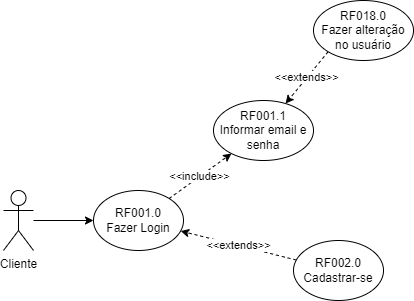

The diagram above was exported from draw.io. Its source (the exported page's mxGraphModel, read from the mxfile embedded in the PNG):
<mxGraphModel dx="1662" dy="794" grid="1" gridSize="10" guides="1" tooltips="1" connect="1" arrows="1" fold="1" page="1" pageScale="1" pageWidth="827" pageHeight="1169" math="0" shadow="0">
  <root>
    <mxCell id="0" />
    <mxCell id="1" parent="0" />
    <mxCell id="nHDx-tpphbk2pbFSS661-1" value="Cliente" style="shape=umlActor;verticalLabelPosition=bottom;verticalAlign=top;html=1;outlineConnect=0;" vertex="1" parent="1">
      <mxGeometry x="208" y="425" width="30" height="60" as="geometry" />
    </mxCell>
    <mxCell id="nHDx-tpphbk2pbFSS661-2" value="RF001.0&lt;br&gt;Fazer Login" style="ellipse;whiteSpace=wrap;html=1;" vertex="1" parent="1">
      <mxGeometry x="298" y="425" width="90" height="60" as="geometry" />
    </mxCell>
    <mxCell id="nHDx-tpphbk2pbFSS661-3" value="RF001.1&lt;br&gt;Informar email e senha" style="ellipse;whiteSpace=wrap;html=1;" vertex="1" parent="1">
      <mxGeometry x="418" y="335" width="100" height="60" as="geometry" />
    </mxCell>
    <mxCell id="nHDx-tpphbk2pbFSS661-4" value="&amp;lt;&amp;lt;include&amp;gt;&amp;gt;" style="endArrow=classic;html=1;rounded=0;dashed=1;" edge="1" parent="1" source="nHDx-tpphbk2pbFSS661-2" target="nHDx-tpphbk2pbFSS661-3">
      <mxGeometry width="50" height="50" relative="1" as="geometry">
        <mxPoint x="298" y="535" as="sourcePoint" />
        <mxPoint x="348" y="485" as="targetPoint" />
      </mxGeometry>
    </mxCell>
    <mxCell id="nHDx-tpphbk2pbFSS661-5" value="&amp;lt;&amp;lt;extends&amp;gt;&amp;gt;" style="endArrow=classic;html=1;rounded=0;dashed=1;" edge="1" parent="1" source="nHDx-tpphbk2pbFSS661-6" target="nHDx-tpphbk2pbFSS661-2">
      <mxGeometry width="50" height="50" relative="1" as="geometry">
        <mxPoint x="337.05638889706233" y="497.7807243025029" as="sourcePoint" />
        <mxPoint x="348" y="495" as="targetPoint" />
      </mxGeometry>
    </mxCell>
    <mxCell id="nHDx-tpphbk2pbFSS661-6" value="RF002.0&lt;br&gt;Cadastrar-se" style="ellipse;whiteSpace=wrap;html=1;" vertex="1" parent="1">
      <mxGeometry x="498" y="475" width="90" height="60" as="geometry" />
    </mxCell>
    <mxCell id="nHDx-tpphbk2pbFSS661-7" value="" style="endArrow=classic;html=1;rounded=0;" edge="1" parent="1" source="nHDx-tpphbk2pbFSS661-1" target="nHDx-tpphbk2pbFSS661-2">
      <mxGeometry width="50" height="50" relative="1" as="geometry">
        <mxPoint x="148" y="465" as="sourcePoint" />
        <mxPoint x="198" y="415" as="targetPoint" />
      </mxGeometry>
    </mxCell>
    <mxCell id="nHDx-tpphbk2pbFSS661-8" value="&amp;lt;&amp;lt;extends&amp;gt;&amp;gt;" style="endArrow=classic;html=1;rounded=0;dashed=1;exitX=0;exitY=1;exitDx=0;exitDy=0;" edge="1" parent="1" source="nHDx-tpphbk2pbFSS661-9" target="nHDx-tpphbk2pbFSS661-3">
      <mxGeometry width="50" height="50" relative="1" as="geometry">
        <mxPoint x="510.78314682758537" y="504.6133139020251" as="sourcePoint" />
        <mxPoint x="378" y="265" as="targetPoint" />
      </mxGeometry>
    </mxCell>
    <mxCell id="nHDx-tpphbk2pbFSS661-9" value="RF018.0&lt;br&gt;Fazer alteração no usuário" style="ellipse;whiteSpace=wrap;html=1;" vertex="1" parent="1">
      <mxGeometry x="518" y="235" width="100" height="60" as="geometry" />
    </mxCell>
  </root>
</mxGraphModel>